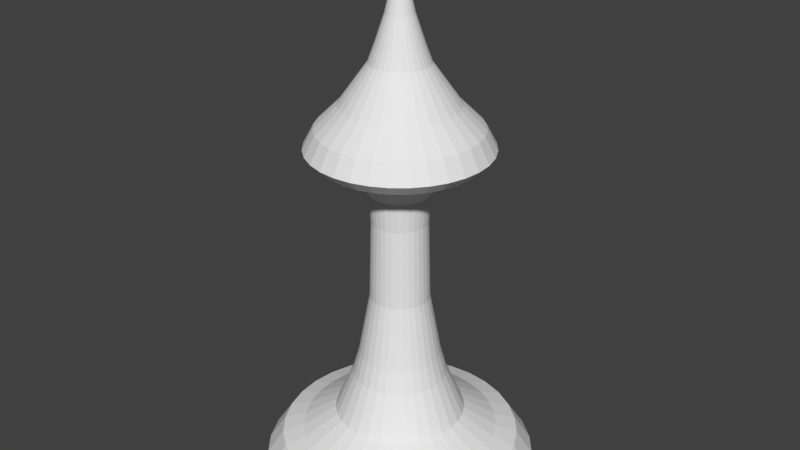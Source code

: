 # Source: Default.blend  (saved by Blender 2.78.0; exported with 4.5.12 LTS)
import bpy
from mathutils import Matrix  # noqa: F401  (used for matrix-valued properties, if any)

bpy.ops.wm.read_factory_settings(use_empty=True)
scene = bpy.context.scene
scene.name = 'Scene'

# ---- collections
col_collection_1 = bpy.data.collections.new('Collection 1'); scene.collection.children.link(col_collection_1)

# ---- world
world_world = bpy.data.worlds.new('World'); scene.world = world_world
world_world.color = (0.05088, 0.05088, 0.05088)
world_world.use_sun_shadow = False
world_world.sun_shadow_jitter_overblur = 0.0
world_world.cycles.sampling_method = 'MANUAL'

# ---- meshes
me_circle = bpy.data.meshes.new('Circle')
me_circle.from_pydata([(0.0, 0.5593, 0.0), (-0.1091, 0.5486, 0.0), (-0.214, 0.5167, 0.0), (-0.3107, 0.465, 0.0), (-0.3955, 0.3955, 0.0), (-0.465, 0.3107, 0.0), (-0.5167, 0.214, 0.0), (-0.5486, 0.1091, 0.0), (-0.5593, 4.223e-08, 0.0), (-0.5486, -0.1091, 0.0), (-0.5167, -0.214, 0.0), (-0.465, -0.3107, 0.0), (-0.3955, -0.3955, 0.0), (-0.3107, -0.465, 0.0), (-0.214, -0.5167, 0.0), (-0.1091, -0.5486, 0.0), (1.822e-07, -0.5593, 0.0), (0.1091, -0.5486, 0.0), (0.214, -0.5167, 0.0), (0.3107, -0.465, 0.0), (0.3955, -0.3955, 0.0), (0.465, -0.3107, 0.0), (0.5167, -0.214, 0.0), (0.5486, -0.1091, 0.0), (0.5593, 5.401e-07, 0.0), (0.5486, 0.1091, 0.0), (0.5167, 0.214, 0.0), (0.465, 0.3107, 0.0), (0.3955, 0.3955, 0.0), (0.3107, 0.465, 0.0), (0.214, 0.5167, 0.0), (0.1091, 0.5486, 0.0), (-8.119e-09, 0.4909, 0.103), (-0.09578, 0.4815, 0.103), (-0.1879, 0.4536, 0.103), (-0.2727, 0.4082, 0.103), (-0.3471, 0.3471, 0.103), (-0.4082, 0.2727, 0.103), (-0.4536, 0.1879, 0.103), (-0.4815, 0.09578, 0.103), (-0.4909, 5.655e-08, 0.103), (-0.4815, -0.09578, 0.103), (-0.4536, -0.1879, 0.103), (-0.4082, -0.2727, 0.103), (-0.3471, -0.3471, 0.103), (-0.2727, -0.4082, 0.103), (-0.1879, -0.4536, 0.103), (-0.09578, -0.4815, 0.103), (1.518e-07, -0.4909, 0.103), (0.09578, -0.4815, 0.103), (0.1879, -0.4536, 0.103), (0.2727, -0.4082, 0.103), (0.3471, -0.3471, 0.103), (0.4082, -0.2727, 0.103), (0.4536, -0.1879, 0.103), (0.4815, -0.09578, 0.103), (0.4909, 4.935e-07, 0.103), (0.4815, 0.09578, 0.103), (0.4536, 0.1879, 0.103), (0.4082, 0.2727, 0.103), (0.3471, 0.3471, 0.103), (0.2727, 0.4082, 0.103), (0.1879, 0.4536, 0.103), (0.09578, 0.4815, 0.103), (-1.417e-08, 0.4014, 0.1326), (-0.07832, 0.3937, 0.1326), (-0.1536, 0.3709, 0.1326), (-0.223, 0.3338, 0.1326), (-0.2839, 0.2839, 0.1326), (-0.3338, 0.223, 0.1326), (-0.3709, 0.1536, 0.1326), (-0.3937, 0.07832, 0.1326), (-0.4014, 7.53e-08, 0.1326), (-0.3937, -0.07832, 0.1326), (-0.3709, -0.1536, 0.1326), (-0.3338, -0.223, 0.1326), (-0.2839, -0.2839, 0.1326), (-0.223, -0.3338, 0.1326), (-0.1536, -0.3709, 0.1326), (-0.07832, -0.3937, 0.1326), (1.166e-07, -0.4014, 0.1326), (0.07832, -0.3937, 0.1326), (0.1536, -0.3709, 0.1326), (0.223, -0.3338, 0.1326), (0.2839, -0.2839, 0.1326), (0.3338, -0.223, 0.1326), (0.3709, -0.1536, 0.1326), (0.3937, -0.07832, 0.1326), (0.4014, 4.326e-07, 0.1326), (0.3937, 0.07832, 0.1326), (0.3709, 0.1536, 0.1326), (0.3338, 0.223, 0.1326), (0.2839, 0.2839, 0.1326), (0.223, 0.3338, 0.1326), (0.1536, 0.3709, 0.1326), (0.07832, 0.3937, 0.1326), (-2.708e-08, 0.2679, 0.2126), (-0.05226, 0.2627, 0.2126), (-0.1025, 0.2475, 0.2126), (-0.1488, 0.2227, 0.2126), (-0.1894, 0.1894, 0.2126), (-0.2227, 0.1488, 0.2126), (-0.2475, 0.1025, 0.2126), (-0.2627, 0.05226, 0.2126), (-0.2679, 1.071e-07, 0.2126), (-0.2627, -0.05226, 0.2126), (-0.2475, -0.1025, 0.2126), (-0.2227, -0.1488, 0.2126), (-0.1894, -0.1894, 0.2126), (-0.1488, -0.2227, 0.2126), (-0.1025, -0.2475, 0.2126), (-0.05226, -0.2627, 0.2126), (6.02e-08, -0.2679, 0.2126), (0.05226, -0.2627, 0.2126), (0.1025, -0.2475, 0.2126), (0.1488, -0.2227, 0.2126), (0.1894, -0.1894, 0.2126), (0.2227, -0.1488, 0.2126), (0.2475, -0.1025, 0.2126), (0.2627, -0.05226, 0.2126), (0.2679, 3.455e-07, 0.2126), (0.2627, 0.05226, 0.2126), (0.2475, 0.1025, 0.2126), (0.2227, 0.1488, 0.2126), (0.1894, 0.1894, 0.2126), (0.1488, 0.2227, 0.2126), (0.1025, 0.2475, 0.2126), (0.05226, 0.2627, 0.2126), (-3.796e-08, 0.1926, 0.3891), (-0.03758, 0.1889, 0.3891), (-0.07371, 0.178, 0.3891), (-0.107, 0.1602, 0.3891), (-0.1362, 0.1362, 0.3891), (-0.1602, 0.107, 0.3891), (-0.178, 0.07371, 0.3891), (-0.1889, 0.03758, 0.3891), (-0.1926, 1.252e-07, 0.3891), (-0.1889, -0.03758, 0.3891), (-0.178, -0.07371, 0.3891), (-0.1602, -0.107, 0.3891), (-0.1362, -0.1362, 0.3891), (-0.107, -0.1602, 0.3891), (-0.07371, -0.178, 0.3891), (-0.03758, -0.1889, 0.3891), (2.48e-08, -0.1926, 0.3891), (0.03758, -0.1889, 0.3891), (0.07371, -0.178, 0.3891), (0.107, -0.1602, 0.3891), (0.1362, -0.1362, 0.3891), (0.1602, -0.107, 0.3891), (0.178, -0.07371, 0.3891), (0.1889, -0.03758, 0.3891), (0.1926, 2.966e-07, 0.3891), (0.1889, 0.03758, 0.3891), (0.178, 0.07371, 0.3891), (0.1602, 0.107, 0.3891), (0.1362, 0.1362, 0.3891), (0.107, 0.1602, 0.3891), (0.07371, 0.178, 0.3891), (0.03758, 0.1889, 0.3891), (-5.551e-08, 0.1675, 0.4812), (-0.03268, 0.1643, 0.4812), (-0.0641, 0.1547, 0.4812), (-0.09306, 0.1393, 0.4812), (-0.1184, 0.1184, 0.4812), (-0.1393, 0.09306, 0.4812), (-0.1547, 0.0641, 0.4812), (-0.1643, 0.03268, 0.4812), (-0.1675, 1.312e-07, 0.4812), (-0.1643, -0.03268, 0.4812), (-0.1547, -0.0641, 0.4812), (-0.1393, -0.09306, 0.4812), (-0.1184, -0.1184, 0.4812), (-0.09306, -0.1393, 0.4812), (-0.0641, -0.1547, 0.4812), (-0.03268, -0.1643, 0.4812), (-9.29e-10, -0.1675, 0.4812), (0.03268, -0.1643, 0.4812), (0.0641, -0.1547, 0.4812), (0.09306, -0.1393, 0.4812), (0.1184, -0.1184, 0.4812), (0.1393, -0.09305, 0.4812), (0.1547, -0.0641, 0.4812), (0.1643, -0.03268, 0.4812), (0.1675, 2.803e-07, 0.4812), (0.1643, 0.03268, 0.4812), (0.1547, 0.0641, 0.4812), (0.1393, 0.09306, 0.4812), (0.1184, 0.1184, 0.4812), (0.09305, 0.1393, 0.4812), (0.0641, 0.1547, 0.4812), (0.03268, 0.1643, 0.4812), (-3.489e-08, 0.1208, 0.7406), (-0.02357, 0.1185, 0.7406), (-0.04623, 0.1116, 0.7406), (-0.06711, 0.1004, 0.7406), (-0.08541, 0.08541, 0.7406), (-0.1004, 0.06711, 0.7406), (-0.1116, 0.04623, 0.7406), (-0.1185, 0.02357, 0.7406), (-0.1208, 1.432e-07, 0.7406), (-0.1185, -0.02357, 0.7406), (-0.1116, -0.04623, 0.7406), (-0.1004, -0.06711, 0.7406), (-0.08541, -0.08541, 0.7406), (-0.06711, -0.1004, 0.7406), (-0.04623, -0.1116, 0.7406), (-0.02357, -0.1185, 0.7406), (4.465e-09, -0.1208, 0.7406), (0.02357, -0.1185, 0.7406), (0.04623, -0.1116, 0.7406), (0.06711, -0.1004, 0.7406), (0.08541, -0.08541, 0.7406), (0.1004, -0.06711, 0.7406), (0.1116, -0.04623, 0.7406), (0.1185, -0.02357, 0.7406), (0.1208, 2.507e-07, 0.7406), (0.1185, 0.02357, 0.7406), (0.1116, 0.04623, 0.7406), (0.1004, 0.06711, 0.7406), (0.08541, 0.08541, 0.7406), (0.06711, 0.1004, 0.7406), (0.04623, 0.1116, 0.7406), (0.02357, 0.1185, 0.7406), (-1.444e-08, 0.1126, 1.069), (-0.02196, 0.1104, 1.069), (-0.04308, 0.104, 1.069), (-0.06254, 0.0936, 1.069), (-0.0796, 0.0796, 1.069), (-0.0936, 0.06254, 1.069), (-0.104, 0.04308, 1.069), (-0.1104, 0.02196, 1.069), (-0.1126, 1.452e-07, 1.069), (-0.1104, -0.02196, 1.069), (-0.104, -0.04308, 1.069), (-0.0936, -0.06254, 1.069), (-0.0796, -0.0796, 1.069), (-0.06254, -0.0936, 1.069), (-0.04308, -0.104, 1.069), (-0.02196, -0.1104, 1.069), (2.224e-08, -0.1126, 1.069), (0.02196, -0.1104, 1.069), (0.04308, -0.104, 1.069), (0.06254, -0.0936, 1.069), (0.0796, -0.0796, 1.069), (0.0936, -0.06254, 1.069), (0.104, -0.04308, 1.069), (0.1104, -0.02196, 1.069), (0.1126, 2.454e-07, 1.069), (0.1104, 0.02196, 1.069), (0.104, 0.04308, 1.069), (0.0936, 0.06254, 1.069), (0.0796, 0.0796, 1.069), (0.06254, 0.0936, 1.069), (0.04308, 0.104, 1.069), (0.02196, 0.1104, 1.069), (3.096e-08, 0.1216, 1.191), (-0.02373, 0.1193, 1.191), (-0.04655, 0.1124, 1.191), (-0.06758, 0.1011, 1.191), (-0.08601, 0.08601, 1.191), (-0.1011, 0.06758, 1.191), (-0.1124, 0.04655, 1.191), (-0.1193, 0.02373, 1.191), (-0.1216, 1.43e-07, 1.191), (-0.1193, -0.02373, 1.191), (-0.1124, -0.04655, 1.191), (-0.1011, -0.06758, 1.191), (-0.08601, -0.08601, 1.191), (-0.06758, -0.1011, 1.191), (-0.04655, -0.1124, 1.191), (-0.02373, -0.1193, 1.191), (7.059e-08, -0.1216, 1.191), (0.02373, -0.1193, 1.191), (0.04655, -0.1124, 1.191), (0.06758, -0.1011, 1.191), (0.08601, -0.08601, 1.191), (0.1011, -0.06758, 1.191), (0.1124, -0.04655, 1.191), (0.1193, -0.02373, 1.191), (0.1216, 2.513e-07, 1.191), (0.1193, 0.02373, 1.191), (0.1124, 0.04655, 1.191), (0.1011, 0.06758, 1.191), (0.08601, 0.08601, 1.191), (0.06758, 0.1011, 1.191), (0.04655, 0.1124, 1.191), (0.02373, 0.1193, 1.191), (1.028e-07, 0.1836, 1.287), (-0.03583, 0.1801, 1.287), (-0.07028, 0.1697, 1.287), (-0.102, 0.1527, 1.287), (-0.1299, 0.1299, 1.287), (-0.1527, 0.102, 1.287), (-0.1697, 0.07028, 1.287), (-0.1801, 0.03583, 1.287), (-0.1836, 1.283e-07, 1.287), (-0.1801, -0.03583, 1.287), (-0.1697, -0.07028, 1.287), (-0.1527, -0.102, 1.287), (-0.1299, -0.1299, 1.287), (-0.102, -0.1527, 1.287), (-0.07028, -0.1697, 1.287), (-0.03583, -0.1801, 1.287), (1.626e-07, -0.1836, 1.287), (0.03583, -0.1801, 1.287), (0.07028, -0.1697, 1.287), (0.102, -0.1527, 1.287), (0.1299, -0.1299, 1.287), (0.1527, -0.102, 1.287), (0.1697, -0.07028, 1.287), (0.1801, -0.03583, 1.287), (0.1836, 2.918e-07, 1.287), (0.1801, 0.03583, 1.287), (0.1697, 0.07028, 1.287), (0.1527, 0.102, 1.287), (0.1299, 0.1299, 1.287), (0.102, 0.1527, 1.287), (0.07028, 0.1697, 1.287), (0.03583, 0.1801, 1.287), (9.979e-08, 0.3148, 1.326), (-0.06142, 0.3088, 1.326), (-0.1205, 0.2909, 1.326), (-0.1749, 0.2618, 1.326), (-0.2226, 0.2226, 1.326), (-0.2618, 0.1749, 1.326), (-0.2909, 0.1205, 1.326), (-0.3088, 0.06142, 1.326), (-0.3148, 9.869e-08, 1.326), (-0.3088, -0.06142, 1.326), (-0.2909, -0.1205, 1.326), (-0.2618, -0.1749, 1.326), (-0.2226, -0.2226, 1.326), (-0.1749, -0.2618, 1.326), (-0.1205, -0.2909, 1.326), (-0.06142, -0.3088, 1.326), (2.024e-07, -0.3148, 1.326), (0.06142, -0.3088, 1.326), (0.1205, -0.2909, 1.326), (0.1749, -0.2618, 1.326), (0.2226, -0.2226, 1.326), (0.2618, -0.1749, 1.326), (0.2909, -0.1205, 1.326), (0.3088, -0.06142, 1.326), (0.3148, 3.789e-07, 1.326), (0.3088, 0.06142, 1.326), (0.2909, 0.1205, 1.326), (0.2618, 0.1749, 1.326), (0.2226, 0.2226, 1.326), (0.1749, 0.2618, 1.326), (0.1205, 0.2909, 1.326), (0.06142, 0.3088, 1.326), (7.117e-08, 0.3635, 1.374), (-0.07091, 0.3565, 1.374), (-0.1391, 0.3358, 1.374), (-0.2019, 0.3022, 1.374), (-0.257, 0.257, 1.374), (-0.3022, 0.2019, 1.374), (-0.3358, 0.1391, 1.374), (-0.3565, 0.07091, 1.374), (-0.3635, 8.674e-08, 1.374), (-0.3565, -0.07091, 1.374), (-0.3358, -0.1391, 1.374), (-0.3022, -0.2019, 1.374), (-0.257, -0.257, 1.374), (-0.2019, -0.3022, 1.374), (-0.1391, -0.3358, 1.374), (-0.07091, -0.3565, 1.374), (1.896e-07, -0.3635, 1.374), (0.07091, -0.3565, 1.374), (0.1391, -0.3358, 1.374), (0.2019, -0.3022, 1.374), (0.257, -0.257, 1.374), (0.3022, -0.2019, 1.374), (0.3358, -0.1391, 1.374), (0.3565, -0.07091, 1.374), (0.3635, 4.103e-07, 1.374), (0.3565, 0.07091, 1.374), (0.3358, 0.1391, 1.374), (0.3022, 0.2019, 1.374), (0.257, 0.257, 1.374), (0.2019, 0.3022, 1.374), (0.1391, 0.3358, 1.374), (0.07091, 0.3565, 1.374), (5.628e-08, 0.3219, 1.453), (-0.06281, 0.3157, 1.453), (-0.1232, 0.2974, 1.453), (-0.1789, 0.2677, 1.453), (-0.2276, 0.2276, 1.453), (-0.2677, 0.1789, 1.453), (-0.2974, 0.1232, 1.453), (-0.3157, 0.06281, 1.453), (-0.3219, 9.54e-08, 1.453), (-0.3157, -0.06281, 1.453), (-0.2974, -0.1232, 1.453), (-0.2677, -0.1789, 1.453), (-0.2276, -0.2276, 1.453), (-0.1789, -0.2677, 1.453), (-0.1232, -0.2974, 1.453), (-0.06281, -0.3157, 1.453), (1.612e-07, -0.3219, 1.453), (0.06281, -0.3157, 1.453), (0.1232, -0.2974, 1.453), (0.1789, -0.2677, 1.453), (0.2276, -0.2276, 1.453), (0.2677, -0.1789, 1.453), (0.2974, -0.1232, 1.453), (0.3157, -0.06281, 1.453), (0.3219, 3.819e-07, 1.453), (0.3157, 0.06281, 1.453), (0.2974, 0.1232, 1.453), (0.2677, 0.1789, 1.453), (0.2276, 0.2276, 1.453), (0.1789, 0.2677, 1.453), (0.1232, 0.2974, 1.453), (0.06281, 0.3157, 1.453), (6.546e-08, 0.2307, 1.544), (-0.04501, 0.2263, 1.544), (-0.08829, 0.2132, 1.544), (-0.1282, 0.1918, 1.544), (-0.1631, 0.1631, 1.544), (-0.1918, 0.1282, 1.544), (-0.2132, 0.08829, 1.544), (-0.2263, 0.04501, 1.544), (-0.2307, 1.177e-07, 1.544), (-0.2263, -0.04501, 1.544), (-0.2132, -0.08829, 1.544), (-0.1918, -0.1282, 1.544), (-0.1631, -0.1631, 1.544), (-0.1282, -0.1918, 1.544), (-0.08829, -0.2132, 1.544), (-0.04501, -0.2263, 1.544), (1.406e-07, -0.2307, 1.544), (0.04501, -0.2263, 1.544), (0.08829, -0.2132, 1.544), (0.1282, -0.1918, 1.544), (0.1631, -0.1631, 1.544), (0.1918, -0.1282, 1.544), (0.2132, -0.08829, 1.544), (0.2263, -0.04501, 1.544), (0.2307, 3.23e-07, 1.544), (0.2263, 0.04501, 1.544), (0.2132, 0.08829, 1.544), (0.1918, 0.1282, 1.544), (0.1631, 0.1631, 1.544), (0.1282, 0.1918, 1.544), (0.08829, 0.2132, 1.544), (0.04501, 0.2263, 1.544), (-7.646e-08, 0.1185, 1.702), (-0.02312, 0.1163, 1.702), (-0.04536, 0.1095, 1.702), (-0.06585, 0.09856, 1.702), (-0.08381, 0.08381, 1.702), (-0.09856, 0.06585, 1.702), (-0.1095, 0.04536, 1.702), (-0.1163, 0.02312, 1.702), (-0.1185, 1.433e-07, 1.702), (-0.1163, -0.02312, 1.702), (-0.1095, -0.04536, 1.702), (-0.09856, -0.06585, 1.702), (-0.08381, -0.08381, 1.702), (-0.06585, -0.09855, 1.702), (-0.04536, -0.1095, 1.702), (-0.02312, -0.1163, 1.702), (-3.784e-08, -0.1185, 1.702), (0.02312, -0.1163, 1.702), (0.04536, -0.1095, 1.702), (0.06585, -0.09855, 1.702), (0.08381, -0.08381, 1.702), (0.09855, -0.06585, 1.702), (0.1095, -0.04536, 1.702), (0.1163, -0.02312, 1.702), (0.1185, 2.488e-07, 1.702), (0.1163, 0.02312, 1.702), (0.1095, 0.04536, 1.702), (0.09855, 0.06585, 1.702), (0.08381, 0.08381, 1.702), (0.06585, 0.09856, 1.702), (0.04536, 0.1095, 1.702), (0.02312, 0.1163, 1.702), (-5.234e-08, 0.0936, 1.769), (-0.01826, 0.0918, 1.769), (-0.03582, 0.08647, 1.769), (-0.052, 0.07782, 1.769), (-0.06618, 0.06618, 1.769), (-0.07782, 0.052, 1.769), (-0.08647, 0.03582, 1.769), (-0.0918, 0.01826, 1.769), (-0.0936, 1.493e-07, 1.769), (-0.0918, -0.01826, 1.769), (-0.08647, -0.03582, 1.769), (-0.07782, -0.052, 1.769), (-0.06618, -0.06618, 1.769), (-0.052, -0.07782, 1.769), (-0.03582, -0.08647, 1.769), (-0.01826, -0.0918, 1.769), (-2.184e-08, -0.0936, 1.769), (0.01826, -0.0918, 1.769), (0.03582, -0.08647, 1.769), (0.052, -0.07782, 1.769), (0.06618, -0.06618, 1.769), (0.07782, -0.052, 1.769), (0.08647, -0.03582, 1.769), (0.0918, -0.01826, 1.769), (0.0936, 2.326e-07, 1.769), (0.0918, 0.01826, 1.769), (0.08647, 0.03582, 1.769), (0.07782, 0.052, 1.769), (0.06618, 0.06618, 1.769), (0.052, 0.07782, 1.769), (0.03582, 0.08647, 1.769), (0.01826, 0.0918, 1.769), (-5.357e-09, 0.05646, 1.881), (-0.01101, 0.05537, 1.881), (-0.02161, 0.05216, 1.881), (-0.03137, 0.04694, 1.881), (-0.03992, 0.03992, 1.881), (-0.04694, 0.03137, 1.881), (-0.05216, 0.02161, 1.881), (-0.05537, 0.01101, 1.881), (-0.05646, 1.572e-07, 1.881), (-0.05537, -0.01101, 1.881), (-0.05216, -0.02161, 1.881), (-0.04694, -0.03137, 1.881), (-0.03992, -0.03992, 1.881), (-0.03137, -0.04694, 1.881), (-0.02161, -0.05216, 1.881), (-0.01101, -0.05537, 1.881), (1.304e-08, -0.05646, 1.881), (0.01101, -0.05537, 1.881), (0.02161, -0.05216, 1.881), (0.03137, -0.04694, 1.881), (0.03992, -0.03992, 1.881), (0.04694, -0.03137, 1.881), (0.05216, -0.02161, 1.881), (0.05537, -0.01101, 1.881), (0.05646, 2.075e-07, 1.881), (0.05537, 0.01101, 1.881), (0.05216, 0.02161, 1.881), (0.04694, 0.03137, 1.881), (0.03992, 0.03992, 1.881), (0.03137, 0.04694, 1.881), (0.02161, 0.05216, 1.881), (0.01101, 0.05537, 1.881), (1.031e-07, 0.03526, 1.971), (-0.006878, 0.03458, 1.971), (-0.01349, 0.03257, 1.971), (-0.01959, 0.02931, 1.971), (-0.02493, 0.02493, 1.971), (-0.02931, 0.01959, 1.971), (-0.03257, 0.01349, 1.971), (-0.03458, 0.006878, 1.971), (-0.03526, 1.634e-07, 1.971), (-0.03458, -0.006878, 1.971), (-0.03257, -0.01349, 1.971), (-0.02931, -0.01959, 1.971), (-0.02493, -0.02493, 1.971), (-0.01959, -0.02931, 1.971), (-0.01349, -0.03257, 1.971), (-0.006878, -0.03458, 1.971), (1.146e-07, -0.03526, 1.971), (0.006878, -0.03458, 1.971), (0.01349, -0.03257, 1.971), (0.01959, -0.02931, 1.971), (0.02493, -0.02493, 1.971), (0.02931, -0.01959, 1.971), (0.03257, -0.01349, 1.971), (0.03458, -0.006878, 1.971), (0.03526, 1.948e-07, 1.971), (0.03458, 0.006878, 1.971), (0.03257, 0.01349, 1.971), (0.02931, 0.01959, 1.971), (0.02493, 0.02493, 1.971), (0.01959, 0.02931, 1.971), (0.01349, 0.03257, 1.971), (0.006878, 0.03458, 1.971), (1.565e-08, 0.005964, 2.096), (-0.001163, 0.005849, 2.096), (-0.002282, 0.00551, 2.096), (-0.003313, 0.004959, 2.096), (-0.004217, 0.004217, 2.096), (-0.004959, 0.003314, 2.096), (-0.00551, 0.002282, 2.096), (-0.005849, 0.001164, 2.096), (-0.005964, 1.705e-07, 2.096), (-0.005849, -0.001163, 2.096), (-0.00551, -0.002282, 2.096), (-0.004959, -0.003313, 2.096), (-0.004217, -0.004217, 2.096), (-0.003313, -0.004959, 2.096), (-0.002282, -0.00551, 2.096), (-0.001163, -0.005849, 2.096), (1.759e-08, -0.005964, 2.096), (0.001164, -0.005849, 2.096), (0.002282, -0.00551, 2.096), (0.003313, -0.004959, 2.096), (0.004217, -0.004217, 2.096), (0.004959, -0.003313, 2.096), (0.00551, -0.002282, 2.096), (0.005849, -0.001163, 2.096), (0.005964, 1.758e-07, 2.096), (0.005849, 0.001164, 2.096), (0.00551, 0.002282, 2.096), (0.004959, 0.003314, 2.096), (0.004217, 0.004217, 2.096), (0.003313, 0.004959, 2.096), (0.002282, 0.00551, 2.096), (0.001164, 0.005849, 2.096)], [], [(0, 31, 30, 29, 28, 27, 26, 25, 24, 23, 22, 21, 20, 19, 18, 17, 16, 15, 14, 13, 12, 11, 10, 9, 8, 7, 6, 5, 4, 3, 2, 1), (54, 55, 87, 86), (14, 15, 47, 46), (1, 2, 34, 33), (28, 29, 61, 60), (15, 16, 48, 47), (2, 3, 35, 34), (29, 30, 62, 61), (16, 17, 49, 48), (3, 4, 36, 35), (30, 31, 63, 62), (17, 18, 50, 49), (4, 5, 37, 36), (31, 0, 32, 63), (18, 19, 51, 50), (5, 6, 38, 37), (19, 20, 52, 51), (6, 7, 39, 38), (20, 21, 53, 52), (7, 8, 40, 39), (21, 22, 54, 53), (8, 9, 41, 40), (22, 23, 55, 54), (9, 10, 42, 41), (23, 24, 56, 55), (10, 11, 43, 42), (24, 25, 57, 56), (11, 12, 44, 43), (25, 26, 58, 57), (12, 13, 45, 44), (26, 27, 59, 58), (13, 14, 46, 45), (0, 1, 33, 32), (27, 28, 60, 59), (89, 90, 122, 121), (41, 42, 74, 73), (55, 56, 88, 87), (42, 43, 75, 74), (56, 57, 89, 88), (43, 44, 76, 75), (57, 58, 90, 89), (44, 45, 77, 76), (58, 59, 91, 90), (45, 46, 78, 77), (32, 33, 65, 64), (59, 60, 92, 91), (46, 47, 79, 78), (33, 34, 66, 65), (60, 61, 93, 92), (47, 48, 80, 79), (34, 35, 67, 66), (61, 62, 94, 93), (48, 49, 81, 80), (35, 36, 68, 67), (62, 63, 95, 94), (49, 50, 82, 81), (36, 37, 69, 68), (63, 32, 64, 95), (50, 51, 83, 82), (37, 38, 70, 69), (51, 52, 84, 83), (38, 39, 71, 70), (52, 53, 85, 84), (39, 40, 72, 71), (53, 54, 86, 85), (40, 41, 73, 72), (124, 125, 157, 156), (76, 77, 109, 108), (90, 91, 123, 122), (77, 78, 110, 109), (64, 65, 97, 96), (91, 92, 124, 123), (78, 79, 111, 110), (65, 66, 98, 97), (92, 93, 125, 124), (79, 80, 112, 111), (66, 67, 99, 98), (93, 94, 126, 125), (80, 81, 113, 112), (67, 68, 100, 99), (94, 95, 127, 126), (81, 82, 114, 113), (68, 69, 101, 100), (95, 64, 96, 127), (82, 83, 115, 114), (69, 70, 102, 101), (83, 84, 116, 115), (70, 71, 103, 102), (84, 85, 117, 116), (71, 72, 104, 103), (85, 86, 118, 117), (72, 73, 105, 104), (86, 87, 119, 118), (73, 74, 106, 105), (87, 88, 120, 119), (74, 75, 107, 106), (88, 89, 121, 120), (75, 76, 108, 107), (159, 128, 160, 191), (111, 112, 144, 143), (98, 99, 131, 130), (125, 126, 158, 157), (112, 113, 145, 144), (99, 100, 132, 131), (126, 127, 159, 158), (113, 114, 146, 145), (100, 101, 133, 132), (127, 96, 128, 159), (114, 115, 147, 146), (101, 102, 134, 133), (115, 116, 148, 147), (102, 103, 135, 134), (116, 117, 149, 148), (103, 104, 136, 135), (117, 118, 150, 149), (104, 105, 137, 136), (118, 119, 151, 150), (105, 106, 138, 137), (119, 120, 152, 151), (106, 107, 139, 138), (120, 121, 153, 152), (107, 108, 140, 139), (121, 122, 154, 153), (108, 109, 141, 140), (122, 123, 155, 154), (109, 110, 142, 141), (96, 97, 129, 128), (123, 124, 156, 155), (110, 111, 143, 142), (97, 98, 130, 129), (181, 182, 214, 213), (146, 147, 179, 178), (133, 134, 166, 165), (147, 148, 180, 179), (134, 135, 167, 166), (148, 149, 181, 180), (135, 136, 168, 167), (149, 150, 182, 181), (136, 137, 169, 168), (150, 151, 183, 182), (137, 138, 170, 169), (151, 152, 184, 183), (138, 139, 171, 170), (152, 153, 185, 184), (139, 140, 172, 171), (153, 154, 186, 185), (140, 141, 173, 172), (154, 155, 187, 186), (141, 142, 174, 173), (128, 129, 161, 160), (155, 156, 188, 187), (142, 143, 175, 174), (129, 130, 162, 161), (156, 157, 189, 188), (143, 144, 176, 175), (130, 131, 163, 162), (157, 158, 190, 189), (144, 145, 177, 176), (131, 132, 164, 163), (158, 159, 191, 190), (145, 146, 178, 177), (132, 133, 165, 164), (216, 217, 249, 248), (168, 169, 201, 200), (182, 183, 215, 214), (169, 170, 202, 201), (183, 184, 216, 215), (170, 171, 203, 202), (184, 185, 217, 216), (171, 172, 204, 203), (185, 186, 218, 217), (172, 173, 205, 204), (186, 187, 219, 218), (173, 174, 206, 205), (160, 161, 193, 192), (187, 188, 220, 219), (174, 175, 207, 206), (161, 162, 194, 193), (188, 189, 221, 220), (175, 176, 208, 207), (162, 163, 195, 194), (189, 190, 222, 221), (176, 177, 209, 208), (163, 164, 196, 195), (190, 191, 223, 222), (177, 178, 210, 209), (164, 165, 197, 196), (191, 160, 192, 223), (178, 179, 211, 210), (165, 166, 198, 197), (179, 180, 212, 211), (166, 167, 199, 198), (180, 181, 213, 212), (167, 168, 200, 199), (224, 225, 257, 256), (203, 204, 236, 235), (217, 218, 250, 249), (204, 205, 237, 236), (218, 219, 251, 250), (205, 206, 238, 237), (192, 193, 225, 224), (219, 220, 252, 251), (206, 207, 239, 238), (193, 194, 226, 225), (220, 221, 253, 252), (207, 208, 240, 239), (194, 195, 227, 226), (221, 222, 254, 253), (208, 209, 241, 240), (195, 196, 228, 227), (222, 223, 255, 254), (209, 210, 242, 241), (196, 197, 229, 228), (223, 192, 224, 255), (210, 211, 243, 242), (197, 198, 230, 229), (211, 212, 244, 243), (198, 199, 231, 230), (212, 213, 245, 244), (199, 200, 232, 231), (213, 214, 246, 245), (200, 201, 233, 232), (214, 215, 247, 246), (201, 202, 234, 233), (215, 216, 248, 247), (202, 203, 235, 234), (259, 260, 292, 291), (251, 252, 284, 283), (238, 239, 271, 270), (225, 226, 258, 257), (252, 253, 285, 284), (239, 240, 272, 271), (226, 227, 259, 258), (253, 254, 286, 285), (240, 241, 273, 272), (227, 228, 260, 259), (254, 255, 287, 286), (241, 242, 274, 273), (228, 229, 261, 260), (255, 224, 256, 287), (242, 243, 275, 274), (229, 230, 262, 261), (243, 244, 276, 275), (230, 231, 263, 262), (244, 245, 277, 276), (231, 232, 264, 263), (245, 246, 278, 277), (232, 233, 265, 264), (246, 247, 279, 278), (233, 234, 266, 265), (247, 248, 280, 279), (234, 235, 267, 266), (248, 249, 281, 280), (235, 236, 268, 267), (249, 250, 282, 281), (236, 237, 269, 268), (250, 251, 283, 282), (237, 238, 270, 269), (294, 295, 327, 326), (286, 287, 319, 318), (273, 274, 306, 305), (260, 261, 293, 292), (287, 256, 288, 319), (274, 275, 307, 306), (261, 262, 294, 293), (275, 276, 308, 307), (262, 263, 295, 294), (276, 277, 309, 308), (263, 264, 296, 295), (277, 278, 310, 309), (264, 265, 297, 296), (278, 279, 311, 310), (265, 266, 298, 297), (279, 280, 312, 311), (266, 267, 299, 298), (280, 281, 313, 312), (267, 268, 300, 299), (281, 282, 314, 313), (268, 269, 301, 300), (282, 283, 315, 314), (269, 270, 302, 301), (256, 257, 289, 288), (283, 284, 316, 315), (270, 271, 303, 302), (257, 258, 290, 289), (284, 285, 317, 316), (271, 272, 304, 303), (258, 259, 291, 290), (285, 286, 318, 317), (272, 273, 305, 304), (329, 330, 362, 361), (308, 309, 341, 340), (295, 296, 328, 327), (309, 310, 342, 341), (296, 297, 329, 328), (310, 311, 343, 342), (297, 298, 330, 329), (311, 312, 344, 343), (298, 299, 331, 330), (312, 313, 345, 344), (299, 300, 332, 331), (313, 314, 346, 345), (300, 301, 333, 332), (314, 315, 347, 346), (301, 302, 334, 333), (288, 289, 321, 320), (315, 316, 348, 347), (302, 303, 335, 334), (289, 290, 322, 321), (316, 317, 349, 348), (303, 304, 336, 335), (290, 291, 323, 322), (317, 318, 350, 349), (304, 305, 337, 336), (291, 292, 324, 323), (318, 319, 351, 350), (305, 306, 338, 337), (292, 293, 325, 324), (319, 288, 320, 351), (306, 307, 339, 338), (293, 294, 326, 325), (307, 308, 340, 339), (364, 365, 397, 396), (343, 344, 376, 375), (330, 331, 363, 362), (344, 345, 377, 376), (331, 332, 364, 363), (345, 346, 378, 377), (332, 333, 365, 364), (346, 347, 379, 378), (333, 334, 366, 365), (320, 321, 353, 352), (347, 348, 380, 379), (334, 335, 367, 366), (321, 322, 354, 353), (348, 349, 381, 380), (335, 336, 368, 367), (322, 323, 355, 354), (349, 350, 382, 381), (336, 337, 369, 368), (323, 324, 356, 355), (350, 351, 383, 382), (337, 338, 370, 369), (324, 325, 357, 356), (351, 320, 352, 383), (338, 339, 371, 370), (325, 326, 358, 357), (339, 340, 372, 371), (326, 327, 359, 358), (340, 341, 373, 372), (327, 328, 360, 359), (341, 342, 374, 373), (328, 329, 361, 360), (342, 343, 375, 374), (399, 400, 432, 431), (378, 379, 411, 410), (365, 366, 398, 397), (352, 353, 385, 384), (379, 380, 412, 411), (366, 367, 399, 398), (353, 354, 386, 385), (380, 381, 413, 412), (367, 368, 400, 399), (354, 355, 387, 386), (381, 382, 414, 413), (368, 369, 401, 400), (355, 356, 388, 387), (382, 383, 415, 414), (369, 370, 402, 401), (356, 357, 389, 388), (383, 352, 384, 415), (370, 371, 403, 402), (357, 358, 390, 389), (371, 372, 404, 403), (358, 359, 391, 390), (372, 373, 405, 404), (359, 360, 392, 391), (373, 374, 406, 405), (360, 361, 393, 392), (374, 375, 407, 406), (361, 362, 394, 393), (375, 376, 408, 407), (362, 363, 395, 394), (376, 377, 409, 408), (363, 364, 396, 395), (377, 378, 410, 409), (434, 435, 467, 466), (386, 387, 419, 418), (413, 414, 446, 445), (400, 401, 433, 432), (387, 388, 420, 419), (414, 415, 447, 446), (401, 402, 434, 433), (388, 389, 421, 420), (415, 384, 416, 447), (402, 403, 435, 434), (389, 390, 422, 421), (403, 404, 436, 435), (390, 391, 423, 422), (404, 405, 437, 436), (391, 392, 424, 423), (405, 406, 438, 437), (392, 393, 425, 424), (406, 407, 439, 438), (393, 394, 426, 425), (407, 408, 440, 439), (394, 395, 427, 426), (408, 409, 441, 440), (395, 396, 428, 427), (409, 410, 442, 441), (396, 397, 429, 428), (410, 411, 443, 442), (397, 398, 430, 429), (384, 385, 417, 416), (411, 412, 444, 443), (398, 399, 431, 430), (385, 386, 418, 417), (412, 413, 445, 444), (469, 470, 502, 501), (421, 422, 454, 453), (435, 436, 468, 467), (422, 423, 455, 454), (436, 437, 469, 468), (423, 424, 456, 455), (437, 438, 470, 469), (424, 425, 457, 456), (438, 439, 471, 470), (425, 426, 458, 457), (439, 440, 472, 471), (426, 427, 459, 458), (440, 441, 473, 472), (427, 428, 460, 459), (441, 442, 474, 473), (428, 429, 461, 460), (442, 443, 475, 474), (429, 430, 462, 461), (416, 417, 449, 448), (443, 444, 476, 475), (430, 431, 463, 462), (417, 418, 450, 449), (444, 445, 477, 476), (431, 432, 464, 463), (418, 419, 451, 450), (445, 446, 478, 477), (432, 433, 465, 464), (419, 420, 452, 451), (446, 447, 479, 478), (433, 434, 466, 465), (420, 421, 453, 452), (447, 416, 448, 479), (504, 505, 537, 536), (456, 457, 489, 488), (470, 471, 503, 502), (457, 458, 490, 489), (471, 472, 504, 503), (458, 459, 491, 490), (472, 473, 505, 504), (459, 460, 492, 491), (473, 474, 506, 505), (460, 461, 493, 492), (474, 475, 507, 506), (461, 462, 494, 493), (448, 449, 481, 480), (475, 476, 508, 507), (462, 463, 495, 494), (449, 450, 482, 481), (476, 477, 509, 508), (463, 464, 496, 495), (450, 451, 483, 482), (477, 478, 510, 509), (464, 465, 497, 496), (451, 452, 484, 483), (478, 479, 511, 510), (465, 466, 498, 497), (452, 453, 485, 484), (479, 448, 480, 511), (466, 467, 499, 498), (453, 454, 486, 485), (467, 468, 500, 499), (454, 455, 487, 486), (468, 469, 501, 500), (455, 456, 488, 487), (512, 513, 545, 544), (491, 492, 524, 523), (505, 506, 538, 537), (492, 493, 525, 524), (506, 507, 539, 538), (493, 494, 526, 525), (480, 481, 513, 512), (507, 508, 540, 539), (494, 495, 527, 526), (481, 482, 514, 513), (508, 509, 541, 540), (495, 496, 528, 527), (482, 483, 515, 514), (509, 510, 542, 541), (496, 497, 529, 528), (483, 484, 516, 515), (510, 511, 543, 542), (497, 498, 530, 529), (484, 485, 517, 516), (511, 480, 512, 543), (498, 499, 531, 530), (485, 486, 518, 517), (499, 500, 532, 531), (486, 487, 519, 518), (500, 501, 533, 532), (487, 488, 520, 519), (501, 502, 534, 533), (488, 489, 521, 520), (502, 503, 535, 534), (489, 490, 522, 521), (503, 504, 536, 535), (490, 491, 523, 522), (547, 548, 580, 579), (539, 540, 572, 571), (526, 527, 559, 558), (513, 514, 546, 545), (540, 541, 573, 572), (527, 528, 560, 559), (514, 515, 547, 546), (541, 542, 574, 573), (528, 529, 561, 560), (515, 516, 548, 547), (542, 543, 575, 574), (529, 530, 562, 561), (516, 517, 549, 548), (543, 512, 544, 575), (530, 531, 563, 562), (517, 518, 550, 549), (531, 532, 564, 563), (518, 519, 551, 550), (532, 533, 565, 564), (519, 520, 552, 551), (533, 534, 566, 565), (520, 521, 553, 552), (534, 535, 567, 566), (521, 522, 554, 553), (535, 536, 568, 567), (522, 523, 555, 554), (536, 537, 569, 568), (523, 524, 556, 555), (537, 538, 570, 569), (524, 525, 557, 556), (538, 539, 571, 570), (525, 526, 558, 557), (576, 577, 578, 579, 580, 581, 582, 583, 584, 585, 586, 587, 588, 589, 590, 591, 592, 593, 594, 595, 596, 597, 598, 599, 600, 601, 602, 603, 604, 605, 606, 607), (574, 575, 607, 606), (561, 562, 594, 593), (548, 549, 581, 580), (575, 544, 576, 607), (562, 563, 595, 594), (549, 550, 582, 581), (563, 564, 596, 595), (550, 551, 583, 582), (564, 565, 597, 596), (551, 552, 584, 583), (565, 566, 598, 597), (552, 553, 585, 584), (566, 567, 599, 598), (553, 554, 586, 585), (567, 568, 600, 599), (554, 555, 587, 586), (568, 569, 601, 600), (555, 556, 588, 587), (569, 570, 602, 601), (556, 557, 589, 588), (570, 571, 603, 602), (557, 558, 590, 589), (544, 545, 577, 576), (571, 572, 604, 603), (558, 559, 591, 590), (545, 546, 578, 577), (572, 573, 605, 604), (559, 560, 592, 591), (546, 547, 579, 578), (573, 574, 606, 605), (560, 561, 593, 592)])
me_circle.use_remesh_preserve_volume = False
me_circle.use_remesh_preserve_attributes = False
me_circle.use_mirror_vertex_groups = False
me_circle.update()

# ---- objects
ob_circle = bpy.data.objects.new('Circle', me_circle)

# ---- transforms, parenting, visibility, modifiers, constraints
ob_circle.location = (0.0, 0.0, 0.0)
ob_circle.lineart.crease_threshold = 0.0

# ---- collection membership
col_collection_1.objects.link(ob_circle)

# ---- scene / render settings (as saved in the file)
scene.frame_start = 1; scene.frame_end = 250; scene.frame_set(1)
scene.render.engine = 'BLENDER_EEVEE_NEXT'
scene.render.resolution_percentage = 50
scene.render.dither_intensity = 0.0
scene.cycles.use_denoising = False
scene.cycles.samples = 128
scene.cycles.sampling_pattern = 'TABULATED_SOBOL'
scene.cycles.light_sampling_threshold = 0.0
scene.cycles.use_adaptive_sampling = False
scene.cycles.use_light_tree = False
scene.cycles.blur_glossy = 0.0
scene.cycles.sample_clamp_indirect = 0.0
scene.view_settings.view_transform = 'Standard'
bpy.context.view_layer.update()

# ---- added for rendering (the .blend has no active camera and no usable light): camera, sun
cam_auto = bpy.data.cameras.new('AutoCamera')
cam_auto.lens = 50.0
cam_auto.sensor_width = 36.0
cam_auto.clip_end = 1000.0
ob_auto_camera = bpy.data.objects.new('AutoCamera', cam_auto)
scene.collection.objects.link(ob_auto_camera)
ob_auto_camera.location = (2.42955, -2.91546, 2.99158)
ob_auto_camera.rotation_euler = (1.09748, -7.21219e-08, 0.694738)
scene.camera = ob_auto_camera
light_auto_sun = bpy.data.lights.new('AutoSun', 'SUN')
light_auto_sun.energy = 3.0
light_auto_sun.angle = 0.0523599
ob_auto_sun = bpy.data.objects.new('AutoSun', light_auto_sun)
scene.collection.objects.link(ob_auto_sun)
ob_auto_sun.rotation_euler = (0.872665, 0.174533, 0.523599)
bpy.context.view_layer.update()
